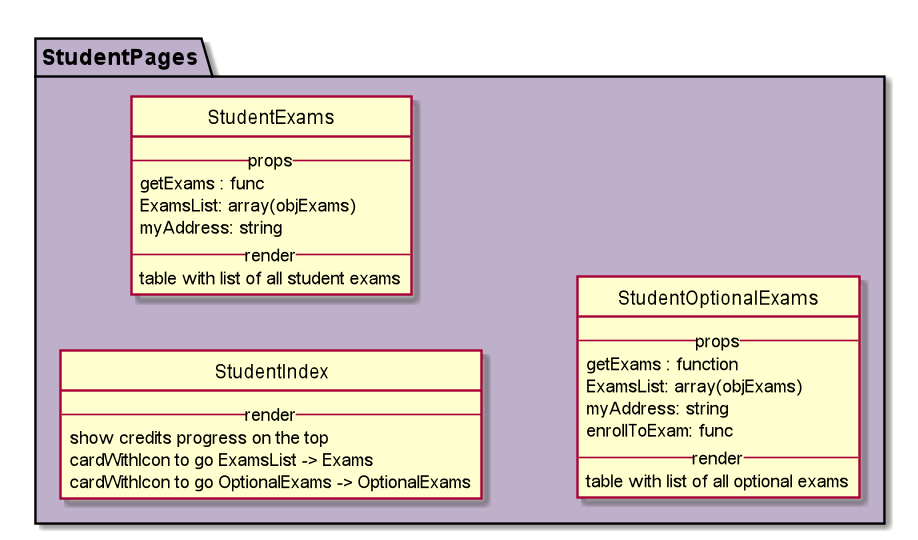

The diagram above was rendered by PlantUML. Its source (embedded in the PNG):
@startuml

hide circle

skinparam classAttributeIconSize 0

skinparam linetype ortho

skinparam hide circle

left to right direction

package StudentPages #BEAFCA {

class StudentIndex{
    --render--
        show credits progress on the top
        cardWithIcon to go ExamsList -> Exams
        cardWithIcon to go OptionalExams -> OptionalExams
}

class StudentExams{
    --props--
        getExams : func
        ExamsList: array(objExams)
        myAddress: string
    --render--
        table with list of all student exams
}


class StudentOptionalExams{
    --props--
        getExams : function
        ExamsList: array(objExams)
        myAddress: string
        enrollToExam: func
    --render--
        table with list of all optional exams
}

}


@enduml